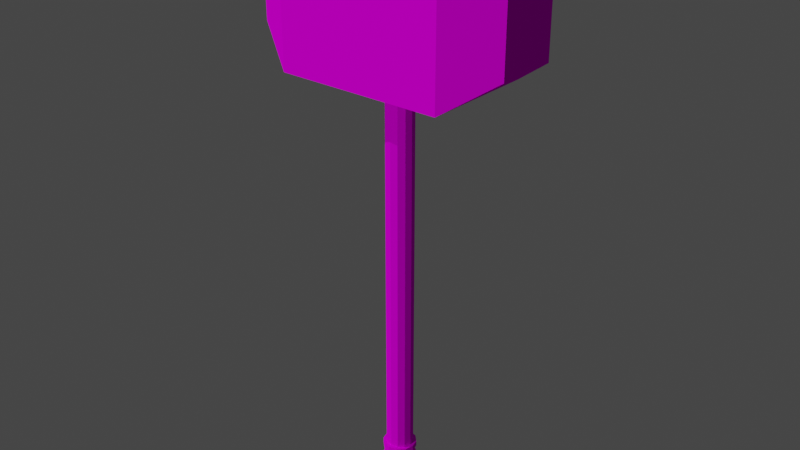 # Source: SM_Wp_Skeleton_King_v2b_Mace.blend  (saved by Blender 3.1.7; exported with 4.5.12 LTS)
import bpy
from mathutils import Matrix  # noqa: F401  (used for matrix-valued properties, if any)

bpy.ops.wm.read_factory_settings(use_empty=True)
scene = bpy.context.scene
scene.name = 'Scene'

# ---- collections
col_collection_001 = bpy.data.collections.new('Collection.001'); scene.collection.children.link(col_collection_001)
col_mesh = bpy.data.collections.new('Mesh'); scene.collection.children.link(col_mesh)
col_rig = bpy.data.collections.new('Rig'); scene.collection.children.link(col_rig)
col_collision = bpy.data.collections.new('Collision'); scene.collection.children.link(col_collision)
col_extras = bpy.data.collections.new('Extras'); scene.collection.children.link(col_extras)

# ---- images (referenced by path relative to the original .blend; pixels are not part of the script)
import os
ASSET_DIR = os.environ.get("B2B_ASSET_DIR", "")  # directory of the original .blend (textures are referenced by path, not embedded)
HERE = os.path.dirname(os.path.abspath(__file__))  # packed textures are extracted next to this script under _unpacked/

def load_image(name, relpath, width, height, colorspace="sRGB"):
    """Load a texture the original file referenced (path relative to the .blend, or extracted next to this script)."""
    p = next((c for c in (os.path.join(HERE, relpath), os.path.join(ASSET_DIR, relpath)) if relpath and os.path.exists(c)), "")
    if p:
        img = bpy.data.images.load(p, check_existing=True)
        img.name = name
    else:  # same state as the original file: an image datablock whose file is absent (Cycles renders it pink)
        img = bpy.data.images.new(name, width, height)
        img.source = "FILE"
        img.filepath = "//" + (relpath or name)
    img.colorspace_settings.name = colorspace
    return img
img_t_wp_skeleton_king_v2_mace_tga = load_image('T_Wp_Skeleton_King_v2_Mace.tga', 'T_Wp_Skeleton_King_v2_Mace.tga', 1024, 1024, 'sRGB')

# ---- materials (node trees are filled in below, after node groups)
mat_mace_mat = bpy.data.materials.new('Mace_mat')
mat_mace_mat.use_transparent_shadow = False

# ---- material node trees
mat_mace_mat.use_nodes = True; mat_mace_mat.node_tree.nodes.clear()
_N = mat_mace_mat.node_tree.nodes; _L = mat_mace_mat.node_tree.links
n0 = _N.new('ShaderNodeBsdfPrincipled'); n0.name = 'Principled BSDF'; n0.location = (10, 300)
n0.distribution = 'GGX'
n0.subsurface_method = 'BURLEY'
n0.inputs[2].default_value = 1.0
n0.inputs[3].default_value = 1.45
n0.inputs[13].default_value = 0.0
n0.inputs[27].default_value = (0.0, 0.0, 0.0, 1.0)
n0.inputs[28].default_value = 1.0
n1 = _N.new('ShaderNodeOutputMaterial'); n1.name = 'Material Output'; n1.location = (300, 300)
n2 = _N.new('ShaderNodeTexImage'); n2.name = 'Image Texture'; n2.location = (-356, 139)
n2.image = img_t_wp_skeleton_king_v2_mace_tga
_L.new(n0.outputs[0], n1.inputs[0])
_L.new(n2.outputs[0], n0.inputs[0])
n1.is_active_output = True

# ---- world
world_world = bpy.data.worlds.new('World'); scene.world = world_world
world_world.use_nodes = True; world_world.node_tree.nodes.clear()
_N = world_world.node_tree.nodes; _L = world_world.node_tree.links
n0 = _N.new('ShaderNodeOutputWorld'); n0.name = 'World Output'; n0.location = (300, 300)
n1 = _N.new('ShaderNodeBackground'); n1.name = 'Background'; n1.location = (10, 300)
n1.inputs[0].default_value = (0.05088, 0.05088, 0.05088, 1.0)
_L.new(n1.outputs[0], n0.inputs[0])
n0.is_active_output = True
world_world.color = (0.05088, 0.05088, 0.05088)
world_world.use_sun_shadow = False
world_world.sun_shadow_jitter_overblur = 0.0

# ---- lights
light_sun_002 = bpy.data.lights.new('Sun.002', 'SUN')
light_sun_002.transmission_factor = 0.0
light_sun_002.energy = 1.0
light_sun_002.shadow_soft_size = 0.125
light_sun_003 = bpy.data.lights.new('Sun.003', 'SUN')
light_sun_003.transmission_factor = 0.0
light_sun_003.energy = 1.0
light_sun_003.shadow_soft_size = 0.125

# ---- meshes
me_cube_001 = bpy.data.meshes.new('Cube.001')
me_cube_001.from_pydata([(0.5492, 0.1322, -1.043), (0.5492, 0.1322, -1.357), (0.5492, -0.1322, -1.043), (0.5492, -0.1322, -1.357), (0.3542, -0.2447, -1.491), (0.3542, -0.2447, -0.9086), (0.3542, 0.2447, -1.491), (0.3542, 0.2447, -0.9086), (0.02902, 0.05026, -0.8339), (0.02902, 0.05026, 0.7506), (0.05026, 0.02902, -0.8339), (0.05026, 0.02902, 0.7506), (0.05803, -3.324e-09, -0.8339), (0.05803, -3.324e-09, 0.7506), (0.05026, -0.02902, -0.8339), (0.05026, -0.02902, 0.7506), (0.02902, -0.05026, 0.7506), (-0.05026, -0.02902, -0.8339), (-0.05026, -0.02902, 0.7506), (-0.05026, 0.02902, -0.8339), (-0.05026, 0.02902, 0.7506), (-0.02902, 0.05026, -0.8339), (-0.02902, 0.05026, 0.7506), (0.07872, 0.04545, -0.8757), (0.09089, -3.186e-09, -0.8757), (0.07872, -0.04545, -0.8757), (0.04545, -0.07872, -0.8757), (-0.04545, -0.07872, -0.8757), (-0.07872, -0.04545, -0.8757), (-0.07872, 0.04545, -0.8757), (-0.04545, 0.07872, -0.8757), (0.06285, 0.1089, -0.8757), (0.1089, 0.06285, -0.8757), (0.1257, -2.286e-09, -0.8757), (0.1089, -0.06285, -0.8757), (-0.1089, -0.06285, -0.8757), (-0.06285, 0.1089, -0.8757), (0.08031, 0.1391, -0.9183), (0.1391, 0.08031, -0.9183), (0.1391, -0.08031, -0.9183), (0.08031, -0.1391, -0.9183), (-0.08031, -0.1391, -0.9183), (-0.08031, 0.1391, -0.9183), (0.06251, 0.03609, 0.7506), (0.07218, -3.264e-09, 0.7506), (0.06251, -0.03609, 0.7506), (0.03609, -0.06251, 0.7506), (-0.06251, -0.03609, 0.7506), (-0.06251, 0.03609, 0.7506), (-0.03609, 0.06251, 0.7506), (0.03609, 0.06251, 0.7751), (0.07218, -3.264e-09, 0.7751), (-0.06251, 0.03609, 0.7751), (-0.03609, 0.06251, 0.7751), (0.02784, 0.04823, 0.78), (0.04823, 0.02784, 0.78), (-0.02784, -0.04823, 0.78), (-0.04823, -0.02784, 0.78), (-0.04823, 0.02784, 0.78), (-0.02784, 0.04823, 0.78), (0.03946, 0.06834, 0.8387), (0.06834, 0.03946, 0.8387), (0.07892, -3.247e-09, 0.8387), (0.06834, -0.03946, 0.8387), (0.03946, -0.06834, 0.8387), (-0.06834, -0.03946, 0.8387), (-0.06834, 0.03946, 0.8387), (-0.5492, 0.1322, -1.043), (-0.5492, 0.1322, -1.357), (-0.5492, -0.1322, -1.043), (-0.5492, -0.1322, -1.357), (-0.3542, -0.2447, -1.491), (-0.3542, -0.2447, -0.9086), (-0.3542, 0.2447, -1.491), (-0.3542, 0.2447, -0.9086), (0.0, 0.2447, -1.491), (0.0, 0.2447, -0.9086), (0.0, -0.2447, -1.491), (0.0, -0.2447, -0.9086), (-1.327e-07, 0.05803, -0.8339), (-1.327e-07, 0.05803, 0.7506), (-0.05803, -3.324e-09, -0.8339), (-0.05803, -3.324e-09, 0.7506), (-0.02902, -0.05026, -0.8339), (-0.02902, -0.05026, 0.7506), (-1.327e-07, -0.05803, -0.8339), (-1.327e-07, -0.05803, 0.7506), (0.02902, -0.05026, -0.8339), (-1.327e-07, 0.09089, -0.8757), (-0.09089, -3.186e-09, -0.8757), (-1.327e-07, -0.09089, -0.8757), (0.04545, 0.07872, -0.8757), (-1.327e-07, 0.1257, -0.8757), (-0.1089, 0.06285, -0.8757), (-0.1257, -2.286e-09, -0.8757), (-0.06285, -0.1089, -0.8757), (-1.327e-07, -0.1257, -0.8757), (0.06285, -0.1089, -0.8757), (-1.327e-07, 0.1606, -0.9183), (-0.1391, 0.08031, -0.9183), (-0.1606, -1.817e-11, -0.9183), (-0.1391, -0.08031, -0.9183), (-1.327e-07, -0.1606, -0.9183), (0.1606, 8.918e-09, -0.9183), (-1.327e-07, 0.07218, 0.7506), (-0.07218, -3.264e-09, 0.7506), (-0.03609, -0.06251, 0.7506), (-1.327e-07, -0.07218, 0.7506), (0.03609, 0.06251, 0.7506), (-1.327e-07, 0.07218, 0.7751), (-0.07218, -3.264e-09, 0.7751), (-0.06251, -0.03609, 0.7751), (-0.03609, -0.06251, 0.7751), (-1.327e-07, -0.07218, 0.7751), (0.03609, -0.06251, 0.7751), (0.06251, -0.03609, 0.7751), (0.06251, 0.03609, 0.7751), (-1.327e-07, 0.05569, 0.78), (-0.05569, -3.559e-09, 0.78), (-1.327e-07, -0.05569, 0.78), (0.02784, -0.04823, 0.78), (0.04823, -0.02784, 0.78), (0.05569, -4.604e-10, 0.78), (-1.327e-07, 0.07892, 0.8387), (-0.03946, 0.06834, 0.8387), (-0.07892, -3.247e-09, 0.8387), (-0.03946, -0.06834, 0.8387), (-1.327e-07, -0.07892, 0.8387), (-1.327e-07, -5.289e-09, 0.9024)], [], [(4, 6, 1, 3), (75, 76, 7, 6), (7, 5, 2, 0), (5, 4, 3, 2), (75, 6, 4, 77), (6, 7, 0, 1), (7, 76, 78, 5), (4, 5, 78, 77), (1, 0, 2, 3), (79, 80, 9, 8), (8, 9, 11, 10), (10, 11, 13, 12), (12, 13, 15, 14), (14, 15, 16, 87), (87, 16, 86, 85), (83, 84, 18, 17), (17, 18, 82, 81), (81, 82, 20, 19), (16, 15, 45, 46), (19, 20, 22, 21), (21, 22, 80, 79), (19, 21, 30, 29), (23, 24, 33, 32), (8, 10, 23, 91), (81, 19, 29, 89), (17, 81, 89, 28), (83, 17, 28, 27), (85, 83, 27, 90), (87, 85, 90, 26), (14, 87, 26, 25), (12, 14, 25, 24), (21, 79, 88, 30), (79, 8, 91, 88), (10, 12, 24, 23), (97, 96, 102, 40), (89, 29, 93, 94), (90, 27, 95, 96), (24, 25, 34, 33), (29, 30, 36, 93), (88, 91, 31, 92), (27, 28, 35, 95), (25, 26, 97, 34), (30, 88, 92, 36), (91, 23, 32, 31), (28, 89, 94, 35), (26, 90, 96, 97), (32, 33, 103, 38), (96, 95, 41, 102), (33, 34, 39, 103), (93, 36, 42, 99), (92, 31, 37, 98), (95, 35, 101, 41), (34, 97, 40, 39), (36, 92, 98, 42), (31, 32, 38, 37), (35, 94, 100, 101), (105, 47, 111, 110), (15, 13, 44, 45), (80, 22, 49, 104), (9, 80, 104, 108), (13, 11, 43, 44), (22, 20, 48, 49), (11, 9, 108, 43), (20, 82, 105, 48), (82, 18, 47, 105), (18, 84, 106, 47), (86, 16, 46, 107), (116, 50, 54, 55), (107, 46, 114, 113), (44, 43, 116, 51), (48, 105, 110, 52), (45, 44, 51, 115), (49, 48, 52, 53), (108, 104, 109, 50), (47, 106, 112, 111), (46, 45, 115, 114), (104, 49, 53, 109), (43, 108, 50, 116), (117, 59, 124, 123), (110, 111, 57, 118), (51, 116, 55, 122), (52, 110, 118, 58), (112, 113, 119, 56), (115, 51, 122, 121), (53, 52, 58, 59), (50, 109, 117, 54), (111, 112, 56, 57), (109, 53, 59, 117), (64, 63, 128), (55, 54, 60, 61), (118, 57, 65, 125), (119, 120, 64, 127), (122, 55, 61, 62), (58, 118, 125, 66), (56, 119, 127, 126), (121, 122, 62, 63), (59, 58, 66, 124), (54, 117, 123, 60), (57, 56, 126, 65), (120, 121, 63, 64), (61, 60, 128), (125, 65, 128), (127, 64, 128), (62, 61, 128), (66, 125, 128), (63, 62, 128), (124, 66, 128), (60, 123, 128), (65, 126, 128), (71, 70, 68, 73), (75, 73, 74, 76), (74, 67, 69, 72), (72, 69, 70, 71), (75, 77, 71, 73), (73, 68, 67, 74), (74, 72, 78, 76), (71, 77, 78, 72), (68, 70, 69, 67), (83, 85, 86, 84), (93, 99, 100, 94), (86, 107, 106, 84), (107, 113, 112, 106), (114, 120, 119, 113), (115, 121, 120, 114), (127, 128, 126), (124, 128, 123)])
_uv = me_cube_001.uv_layers.new(name='UVMap')
_uv.uv.foreach_set('vector', [0.8104, 0.6756, 0.8104, 0.9686, 0.9272, 0.9013, 0.9272, 0.7429, 0.5922, 0.312, 0.5922, 0.6508, 0.8001, 0.6508, 0.8001, 0.312, 0.8104, 0.9686, 0.8104, 0.6756, 0.9272, 0.7429, 0.9272, 0.9013, 0.8001, 0.6508, 0.8001, 0.312, 0.9146, 0.3906, 0.9146, 0.5755, 0.5984, 0.9686, 0.8104, 0.9686, 0.8104, 0.6756, 0.5984, 0.6756, 0.8001, 0.312, 0.8001, 0.6508, 0.9146, 0.5755, 0.9146, 0.3906, 0.8104, 0.9686, 0.5984, 0.9686, 0.5984, 0.6756, 0.8104, 0.6756, 0.8001, 0.312, 0.8001, 0.6508, 0.5922, 0.6508, 0.5922, 0.312, 0.9689, 0.0207, 0.9689, 0.2777, 0.7531, 0.2777, 0.7531, 0.0207, 0.1663, 0.0604, 0.1663, 0.9395, 0.1509, 0.9396, 0.1509, 0.06044, 0.1509, 0.06044, 0.1509, 0.9396, 0.1356, 0.9396, 0.1356, 0.06046, 0.1356, 0.06046, 0.1356, 0.9396, 0.1202, 0.9396, 0.1202, 0.06047, 0.1202, 0.06047, 0.1202, 0.9396, 0.1049, 0.9396, 0.1049, 0.06048, 0.1049, 0.06048, 0.1049, 0.9396, 0.08955, 0.9396, 0.08955, 0.0605, 0.08955, 0.0605, 0.08955, 0.9396, 0.07421, 0.9397, 0.07421, 0.06054, 0.05886, 0.0605, 0.05886, 0.9396, 0.04352, 0.9397, 0.04352, 0.06052, 0.04352, 0.06052, 0.04352, 0.9397, 0.02817, 0.9397, 0.02817, 0.06053, 0.2123, 0.06033, 0.2123, 0.9395, 0.197, 0.9395, 0.197, 0.06034, 0.5524, 0.03777, 0.584, 0.05361, 0.5758, 0.06487, 0.545, 0.05166, 0.197, 0.06034, 0.197, 0.9395, 0.1816, 0.9395, 0.1816, 0.06036, 0.1816, 0.06036, 0.1816, 0.9395, 0.1663, 0.9395, 0.1663, 0.0604, 0.358, 0.1145, 0.3424, 0.1179, 0.3265, 0.08777, 0.3531, 0.08173, 0.2864, 0.1504, 0.2893, 0.1796, 0.2732, 0.1838, 0.2684, 0.1475, 0.3223, 0.1385, 0.3193, 0.1542, 0.2864, 0.1504, 0.2917, 0.1234, 0.3754, 0.1156, 0.358, 0.1145, 0.3531, 0.08173, 0.381, 0.08456, 0.381, 0.2031, 0.3957, 0.1936, 0.4157, 0.218, 0.3927, 0.2341, 0.3657, 0.2077, 0.381, 0.2031, 0.3927, 0.2341, 0.3665, 0.2417, 0.351, 0.2066, 0.3657, 0.2077, 0.3665, 0.2417, 0.3413, 0.2392, 0.3381, 0.1995, 0.351, 0.2066, 0.3413, 0.2392, 0.3188, 0.2275, 0.3278, 0.1872, 0.3381, 0.1995, 0.3188, 0.2275, 0.3009, 0.2065, 0.3213, 0.1713, 0.3278, 0.1872, 0.3009, 0.2065, 0.2893, 0.1796, 0.3424, 0.1179, 0.3301, 0.126, 0.3057, 0.1022, 0.3265, 0.08777, 0.3301, 0.126, 0.3223, 0.1385, 0.2917, 0.1234, 0.3057, 0.1022, 0.3193, 0.1542, 0.3213, 0.1713, 0.2893, 0.1796, 0.2864, 0.1504, 0.3081, 0.2443, 0.3352, 0.2597, 0.3258, 0.2917, 0.2892, 0.2719, 0.381, 0.08456, 0.3531, 0.08173, 0.3499, 0.06423, 0.3866, 0.06879, 0.3413, 0.2392, 0.3665, 0.2417, 0.3664, 0.2615, 0.3352, 0.2597, 0.2893, 0.1796, 0.3009, 0.2065, 0.2867, 0.2179, 0.2732, 0.1838, 0.3531, 0.08173, 0.3265, 0.08777, 0.3168, 0.07058, 0.3499, 0.06423, 0.3057, 0.1022, 0.2917, 0.1234, 0.2742, 0.114, 0.2905, 0.08729, 0.3665, 0.2417, 0.3927, 0.2341, 0.3984, 0.2509, 0.3664, 0.2615, 0.3009, 0.2065, 0.3188, 0.2275, 0.3081, 0.2443, 0.2867, 0.2179, 0.3265, 0.08777, 0.3057, 0.1022, 0.2905, 0.08729, 0.3168, 0.07058, 0.2917, 0.1234, 0.2864, 0.1504, 0.2684, 0.1475, 0.2742, 0.114, 0.3927, 0.2341, 0.4157, 0.218, 0.4283, 0.229, 0.3984, 0.2509, 0.3188, 0.2275, 0.3413, 0.2392, 0.3352, 0.2597, 0.3081, 0.2443, 0.2684, 0.1475, 0.2732, 0.1838, 0.2412, 0.1921, 0.2357, 0.1436, 0.3352, 0.2597, 0.3664, 0.2615, 0.3672, 0.2949, 0.3258, 0.2917, 0.2732, 0.1838, 0.2867, 0.2179, 0.26, 0.2372, 0.2412, 0.1921, 0.3499, 0.06423, 0.3168, 0.07058, 0.3013, 0.04096, 0.3455, 0.03164, 0.2905, 0.08729, 0.2742, 0.114, 0.2443, 0.099, 0.2666, 0.06388, 0.3664, 0.2615, 0.3984, 0.2509, 0.4104, 0.2815, 0.3672, 0.2949, 0.2867, 0.2179, 0.3081, 0.2443, 0.2892, 0.2719, 0.26, 0.2372, 0.3168, 0.07058, 0.2905, 0.08729, 0.2666, 0.06388, 0.3013, 0.04096, 0.2742, 0.114, 0.2684, 0.1475, 0.2357, 0.1436, 0.2443, 0.099, 0.3984, 0.2509, 0.4283, 0.229, 0.4505, 0.2537, 0.4104, 0.2815, 0.4087, 0.03215, 0.4502, 0.03647, 0.4502, 0.06487, 0.4077, 0.06777, 0.584, 0.05361, 0.6135, 0.07347, 0.6063, 0.0836, 0.5758, 0.06487, 0.6906, 0.1459, 0.7057, 0.1785, 0.6903, 0.1835, 0.6749, 0.1558, 0.6677, 0.1188, 0.6906, 0.1459, 0.6749, 0.1558, 0.6571, 0.1305, 0.6135, 0.07347, 0.642, 0.09442, 0.6343, 0.106, 0.6063, 0.0836, 0.7057, 0.1785, 0.719, 0.2124, 0.7047, 0.2164, 0.6903, 0.1835, 0.642, 0.09442, 0.6677, 0.1188, 0.6571, 0.1305, 0.6343, 0.106, 0.719, 0.2124, 0.7356, 0.248, 0.7231, 0.2576, 0.7047, 0.2164, 0.4135, 0.01849, 0.4494, 0.02252, 0.4502, 0.03647, 0.4087, 0.03215, 0.4494, 0.02252, 0.4843, 0.02359, 0.485, 0.03936, 0.4502, 0.03647, 0.5194, 0.02576, 0.5524, 0.03777, 0.545, 0.05166, 0.5157, 0.04355, 0.6176, 0.1257, 0.6386, 0.1473, 0.6251, 0.1558, 0.6065, 0.135, 0.5157, 0.04355, 0.545, 0.05166, 0.5375, 0.0754, 0.5111, 0.06707, 0.6063, 0.0836, 0.6343, 0.106, 0.6176, 0.1257, 0.5918, 0.1057, 0.7047, 0.2164, 0.7231, 0.2576, 0.6877, 0.2692, 0.6774, 0.2278, 0.5758, 0.06487, 0.6063, 0.0836, 0.5918, 0.1057, 0.5646, 0.08813, 0.6903, 0.1835, 0.7047, 0.2164, 0.6774, 0.2278, 0.6666, 0.1957, 0.6571, 0.1305, 0.6749, 0.1558, 0.6547, 0.1697, 0.6386, 0.1473, 0.4502, 0.03647, 0.485, 0.03936, 0.4829, 0.06527, 0.4502, 0.06487, 0.545, 0.05166, 0.5758, 0.06487, 0.5646, 0.08813, 0.5375, 0.0754, 0.6749, 0.1558, 0.6903, 0.1835, 0.6666, 0.1957, 0.6547, 0.1697, 0.6343, 0.106, 0.6571, 0.1305, 0.6386, 0.1473, 0.6176, 0.1257, 0.6393, 0.1785, 0.6513, 0.2039, 0.5908, 0.2236, 0.5857, 0.204, 0.4077, 0.06777, 0.4502, 0.06487, 0.4486, 0.0816, 0.4133, 0.08486, 0.5918, 0.1057, 0.6176, 0.1257, 0.6065, 0.135, 0.5842, 0.1165, 0.6774, 0.2278, 0.6877, 0.2692, 0.6696, 0.2693, 0.6617, 0.2345, 0.4829, 0.06527, 0.5111, 0.06707, 0.5079, 0.08461, 0.4803, 0.0819, 0.5646, 0.08813, 0.5918, 0.1057, 0.5842, 0.1165, 0.5594, 0.1016, 0.6666, 0.1957, 0.6774, 0.2278, 0.6617, 0.2345, 0.6513, 0.2039, 0.6386, 0.1473, 0.6547, 0.1697, 0.6393, 0.1785, 0.6251, 0.1558, 0.4502, 0.06487, 0.4829, 0.06527, 0.4803, 0.0819, 0.4486, 0.0816, 0.6547, 0.1697, 0.6666, 0.1957, 0.6513, 0.2039, 0.6393, 0.1785, 0.5186, 0.1451, 0.5359, 0.1508, 0.5071, 0.2246, 0.6065, 0.135, 0.6251, 0.1558, 0.5783, 0.1878, 0.5674, 0.1732, 0.4133, 0.08486, 0.4486, 0.0816, 0.4554, 0.1516, 0.4177, 0.1687, 0.5079, 0.08461, 0.5338, 0.09076, 0.5186, 0.1451, 0.5009, 0.1433, 0.5842, 0.1165, 0.6065, 0.135, 0.5674, 0.1732, 0.5529, 0.1603, 0.6617, 0.2345, 0.6696, 0.2693, 0.5881, 0.2913, 0.5923, 0.2501, 0.4803, 0.0819, 0.5079, 0.08461, 0.5009, 0.1433, 0.4809, 0.1447, 0.5594, 0.1016, 0.5842, 0.1165, 0.5529, 0.1603, 0.5359, 0.1508, 0.6513, 0.2039, 0.6617, 0.2345, 0.5923, 0.2501, 0.5908, 0.2236, 0.6251, 0.1558, 0.6393, 0.1785, 0.5857, 0.204, 0.5783, 0.1878, 0.4486, 0.0816, 0.4803, 0.0819, 0.4809, 0.1447, 0.4554, 0.1516, 0.5338, 0.09076, 0.5594, 0.1016, 0.5359, 0.1508, 0.5186, 0.1451, 0.5674, 0.1732, 0.5783, 0.1878, 0.5071, 0.2246, 0.4177, 0.1687, 0.4554, 0.1516, 0.5071, 0.2246, 0.5009, 0.1433, 0.5186, 0.1451, 0.5071, 0.2246, 0.5529, 0.1603, 0.5674, 0.1732, 0.5071, 0.2246, 0.5923, 0.2501, 0.5881, 0.2913, 0.5071, 0.2246, 0.5359, 0.1508, 0.5529, 0.1603, 0.5071, 0.2246, 0.5908, 0.2236, 0.5923, 0.2501, 0.5071, 0.2246, 0.5783, 0.1878, 0.5857, 0.204, 0.5071, 0.2246, 0.4554, 0.1516, 0.4809, 0.1447, 0.5071, 0.2246, 0.3863, 0.6756, 0.2695, 0.7429, 0.2695, 0.9013, 0.3863, 0.9686, 0.5922, 0.312, 0.3843, 0.312, 0.3843, 0.6508, 0.5922, 0.6508, 0.3863, 0.9686, 0.2695, 0.9013, 0.2695, 0.7429, 0.3863, 0.6756, 0.3843, 0.6508, 0.2698, 0.5755, 0.2698, 0.3906, 0.3843, 0.312, 0.5984, 0.9686, 0.5984, 0.6756, 0.3863, 0.6756, 0.3863, 0.9686, 0.3843, 0.312, 0.2698, 0.3906, 0.2698, 0.5755, 0.3843, 0.6508, 0.3863, 0.9686, 0.3863, 0.6756, 0.5984, 0.6756, 0.5984, 0.9686, 0.3843, 0.312, 0.5922, 0.312, 0.5922, 0.6508, 0.3843, 0.6508, 0.9689, 0.0207, 0.7531, 0.0207, 0.7531, 0.2777, 0.9689, 0.2777, 0.05886, 0.0605, 0.07421, 0.06054, 0.07421, 0.9397, 0.05886, 0.9396, 0.3499, 0.06423, 0.3455, 0.03164, 0.394, 0.03644, 0.3866, 0.06879, 0.5194, 0.02576, 0.5157, 0.04355, 0.485, 0.03936, 0.4843, 0.02359, 0.5157, 0.04355, 0.5111, 0.06707, 0.4829, 0.06527, 0.485, 0.03936, 0.5375, 0.0754, 0.5338, 0.09076, 0.5079, 0.08461, 0.5111, 0.06707, 0.5646, 0.08813, 0.5594, 0.1016, 0.5338, 0.09076, 0.5375, 0.0754, 0.5009, 0.1433, 0.5071, 0.2246, 0.4809, 0.1447, 0.5908, 0.2236, 0.5071, 0.2246, 0.5857, 0.204])
me_cube_001.materials.append(mat_mace_mat)
me_cube_001.use_remesh_fix_poles = True
me_cube_001.use_remesh_preserve_attributes = False
me_cube_001.update()

# ---- objects
ob_light01 = bpy.data.objects.new('Light01', light_sun_002)
ob_light02 = bpy.data.objects.new('Light02', light_sun_003)
ob_mace_mesh = bpy.data.objects.new('mace_Mesh', me_cube_001)

# ---- transforms, parenting, visibility, modifiers, constraints
ob_light01.location = (-8.241, -1.623, 7.375)
ob_light01.rotation_euler = (0.3937, -0.7585, 0.2171)
ob_light02.location = (-2.645, -3.223, 5.42)
ob_light02.rotation_euler = (0.2344, -1.16, 1.268)
ob_mace_mesh.location = (0.0, 0.0, 0.0)
ob_mace_mesh.rotation_euler = (0.0, 3.142, 0.0)

# ---- collection membership
col_collection_001.objects.link(ob_light01)
col_collection_001.objects.link(ob_light02)
col_collection_001.objects.link(ob_mace_mesh)

# ---- scene / render settings (as saved in the file)
scene.frame_start = 1; scene.frame_end = 250; scene.frame_set(5)
scene.render.engine = 'BLENDER_EEVEE_NEXT'
scene.cycles.use_denoising = False
scene.cycles.samples = 128
scene.cycles.sampling_pattern = 'TABULATED_SOBOL'
scene.cycles.use_adaptive_sampling = False
scene.cycles.use_light_tree = False
scene.view_settings.view_transform = 'Filmic'
bpy.context.view_layer.update()

# ---- added for rendering (the .blend has no active camera): camera
cam_auto = bpy.data.cameras.new('AutoCamera')
cam_auto.lens = 50.0
cam_auto.sensor_width = 36.0
cam_auto.clip_end = 1000.0
ob_auto_camera = bpy.data.objects.new('AutoCamera', cam_auto)
scene.collection.objects.link(ob_auto_camera)
ob_auto_camera.location = (2.47864, -2.97436, 2.27741)
ob_auto_camera.rotation_euler = (1.09748, -7.21219e-08, 0.694738)
scene.camera = ob_auto_camera
bpy.context.view_layer.update()
